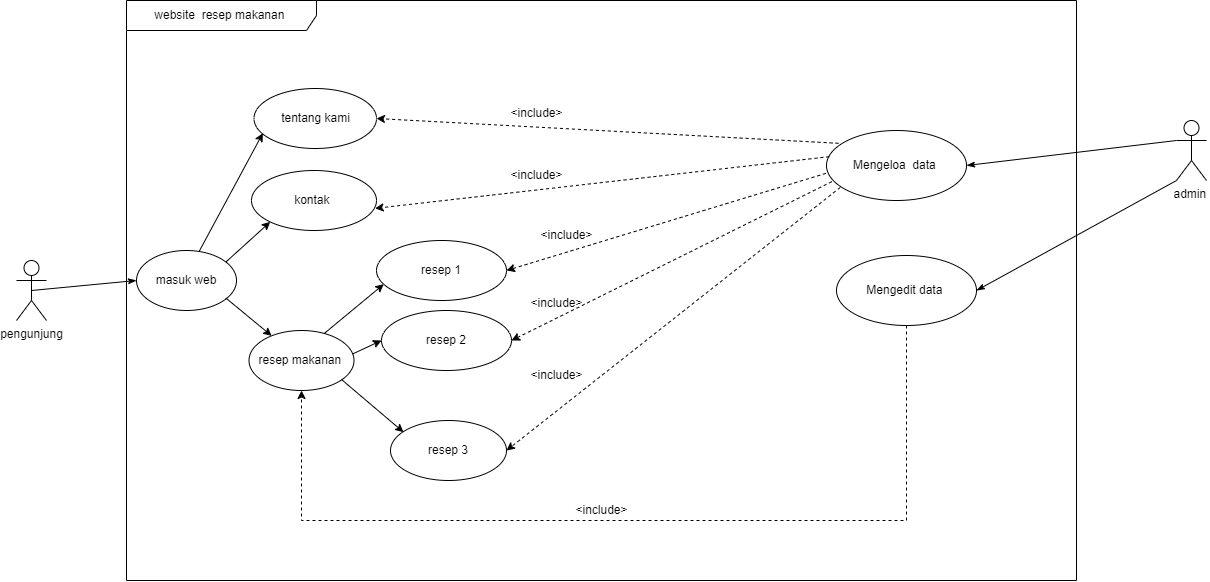

The diagram above was exported from draw.io. Its source (the exported page's mxGraphModel, read from the mxfile embedded in the PNG):
<mxGraphModel dx="2047" dy="726" grid="1" gridSize="10" guides="1" tooltips="1" connect="1" arrows="1" fold="1" page="1" pageScale="1" pageWidth="850" pageHeight="1100" math="0" shadow="0">
  <root>
    <mxCell id="0" />
    <mxCell id="1" parent="0" />
    <mxCell id="fLritGNrm7evXR-4-jxt-12" value="website&amp;nbsp; resep makanan&amp;nbsp;" style="shape=umlFrame;whiteSpace=wrap;html=1;pointerEvents=0;width=190;height=30;" vertex="1" parent="1">
      <mxGeometry x="110" y="50" width="950" height="580" as="geometry" />
    </mxCell>
    <mxCell id="fLritGNrm7evXR-4-jxt-13" value="masuk web" style="ellipse;whiteSpace=wrap;html=1;" vertex="1" parent="1">
      <mxGeometry x="120" y="300" width="100" height="60" as="geometry" />
    </mxCell>
    <mxCell id="fLritGNrm7evXR-4-jxt-14" value="tentang kami" style="ellipse;whiteSpace=wrap;html=1;" vertex="1" parent="1">
      <mxGeometry x="237.5" y="138" width="122.5" height="60" as="geometry" />
    </mxCell>
    <mxCell id="fLritGNrm7evXR-4-jxt-15" value="kontak&amp;nbsp;" style="ellipse;whiteSpace=wrap;html=1;" vertex="1" parent="1">
      <mxGeometry x="235" y="220" width="125" height="60" as="geometry" />
    </mxCell>
    <mxCell id="fLritGNrm7evXR-4-jxt-17" value="resep makanan&amp;nbsp;" style="ellipse;whiteSpace=wrap;html=1;" vertex="1" parent="1">
      <mxGeometry x="232.5" y="380" width="105" height="60" as="geometry" />
    </mxCell>
    <mxCell id="fLritGNrm7evXR-4-jxt-18" value="pengunjung" style="shape=umlActor;verticalLabelPosition=bottom;verticalAlign=top;html=1;outlineConnect=0;" vertex="1" parent="1">
      <mxGeometry y="310" width="30" height="60" as="geometry" />
    </mxCell>
    <mxCell id="fLritGNrm7evXR-4-jxt-22" value="" style="endArrow=classicThin;html=1;rounded=0;entryX=0;entryY=0.5;entryDx=0;entryDy=0;exitX=0.5;exitY=0.5;exitDx=0;exitDy=0;exitPerimeter=0;endFill=1;" edge="1" parent="1" source="fLritGNrm7evXR-4-jxt-18" target="fLritGNrm7evXR-4-jxt-13">
      <mxGeometry width="50" height="50" relative="1" as="geometry">
        <mxPoint x="-40" y="380" as="sourcePoint" />
        <mxPoint x="10" y="330" as="targetPoint" />
      </mxGeometry>
    </mxCell>
    <mxCell id="fLritGNrm7evXR-4-jxt-26" value="admin&amp;nbsp;" style="shape=umlActor;verticalLabelPosition=bottom;verticalAlign=top;html=1;outlineConnect=0;" vertex="1" parent="1">
      <mxGeometry x="1160" y="170" width="30" height="60" as="geometry" />
    </mxCell>
    <mxCell id="fLritGNrm7evXR-4-jxt-31" value="resep 1" style="ellipse;whiteSpace=wrap;html=1;" vertex="1" parent="1">
      <mxGeometry x="360" y="290" width="130" height="60" as="geometry" />
    </mxCell>
    <mxCell id="fLritGNrm7evXR-4-jxt-34" value="resep 2" style="ellipse;whiteSpace=wrap;html=1;" vertex="1" parent="1">
      <mxGeometry x="365" y="360" width="130" height="60" as="geometry" />
    </mxCell>
    <mxCell id="fLritGNrm7evXR-4-jxt-35" value="resep 3" style="ellipse;whiteSpace=wrap;html=1;" vertex="1" parent="1">
      <mxGeometry x="374" y="470" width="116" height="60" as="geometry" />
    </mxCell>
    <mxCell id="fLritGNrm7evXR-4-jxt-71" style="rounded=0;orthogonalLoop=1;jettySize=auto;html=1;exitX=0.098;exitY=0.814;exitDx=0;exitDy=0;dashed=1;entryX=1;entryY=0.5;entryDx=0;entryDy=0;exitPerimeter=0;" edge="1" parent="1" source="fLritGNrm7evXR-4-jxt-38" target="fLritGNrm7evXR-4-jxt-35">
      <mxGeometry relative="1" as="geometry">
        <mxPoint x="590" y="440" as="targetPoint" />
      </mxGeometry>
    </mxCell>
    <mxCell id="fLritGNrm7evXR-4-jxt-38" value="Mengeloa&amp;nbsp; data&amp;nbsp;" style="ellipse;whiteSpace=wrap;html=1;" vertex="1" parent="1">
      <mxGeometry x="810" y="180" width="140" height="70" as="geometry" />
    </mxCell>
    <mxCell id="fLritGNrm7evXR-4-jxt-45" value="&amp;lt;include&amp;gt;" style="text;html=1;align=center;verticalAlign=middle;resizable=0;points=[];autosize=1;strokeColor=none;fillColor=none;" vertex="1" parent="1">
      <mxGeometry x="480" y="148" width="80" height="30" as="geometry" />
    </mxCell>
    <mxCell id="fLritGNrm7evXR-4-jxt-46" value="&amp;lt;include&amp;gt;" style="text;html=1;align=center;verticalAlign=middle;resizable=0;points=[];autosize=1;strokeColor=none;fillColor=none;" vertex="1" parent="1">
      <mxGeometry x="480" y="210" width="80" height="30" as="geometry" />
    </mxCell>
    <mxCell id="fLritGNrm7evXR-4-jxt-47" value="&amp;lt;include&amp;gt;" style="text;html=1;align=center;verticalAlign=middle;resizable=0;points=[];autosize=1;strokeColor=none;fillColor=none;" vertex="1" parent="1">
      <mxGeometry x="510" y="270" width="80" height="30" as="geometry" />
    </mxCell>
    <mxCell id="fLritGNrm7evXR-4-jxt-48" value="&amp;lt;include&amp;gt;" style="text;html=1;align=center;verticalAlign=middle;resizable=0;points=[];autosize=1;strokeColor=none;fillColor=none;" vertex="1" parent="1">
      <mxGeometry x="500" y="338" width="80" height="30" as="geometry" />
    </mxCell>
    <mxCell id="fLritGNrm7evXR-4-jxt-49" value="&amp;lt;include&amp;gt;" style="text;html=1;align=center;verticalAlign=middle;resizable=0;points=[];autosize=1;strokeColor=none;fillColor=none;" vertex="1" parent="1">
      <mxGeometry x="500" y="410" width="80" height="30" as="geometry" />
    </mxCell>
    <mxCell id="fLritGNrm7evXR-4-jxt-54" value="" style="endArrow=classic;html=1;rounded=0;entryX=0.072;entryY=0.746;entryDx=0;entryDy=0;entryPerimeter=0;exitX=0.626;exitY=0.017;exitDx=0;exitDy=0;exitPerimeter=0;" edge="1" parent="1" source="fLritGNrm7evXR-4-jxt-13" target="fLritGNrm7evXR-4-jxt-14">
      <mxGeometry width="50" height="50" relative="1" as="geometry">
        <mxPoint x="160" y="300" as="sourcePoint" />
        <mxPoint x="210" y="250" as="targetPoint" />
      </mxGeometry>
    </mxCell>
    <mxCell id="fLritGNrm7evXR-4-jxt-55" value="" style="endArrow=classic;html=1;rounded=0;entryX=0;entryY=1;entryDx=0;entryDy=0;exitX=0.894;exitY=0.192;exitDx=0;exitDy=0;exitPerimeter=0;" edge="1" parent="1" source="fLritGNrm7evXR-4-jxt-13" target="fLritGNrm7evXR-4-jxt-15">
      <mxGeometry width="50" height="50" relative="1" as="geometry">
        <mxPoint x="210" y="310" as="sourcePoint" />
        <mxPoint x="260" y="260" as="targetPoint" />
      </mxGeometry>
    </mxCell>
    <mxCell id="fLritGNrm7evXR-4-jxt-56" value="" style="endArrow=classic;html=1;rounded=0;exitX=0.894;exitY=0.793;exitDx=0;exitDy=0;exitPerimeter=0;" edge="1" parent="1" source="fLritGNrm7evXR-4-jxt-13" target="fLritGNrm7evXR-4-jxt-17">
      <mxGeometry width="50" height="50" relative="1" as="geometry">
        <mxPoint x="210" y="350" as="sourcePoint" />
        <mxPoint x="260" y="300" as="targetPoint" />
      </mxGeometry>
    </mxCell>
    <mxCell id="fLritGNrm7evXR-4-jxt-58" value="" style="endArrow=classic;html=1;rounded=0;entryX=0.056;entryY=0.728;entryDx=0;entryDy=0;entryPerimeter=0;exitX=0.715;exitY=0.052;exitDx=0;exitDy=0;exitPerimeter=0;" edge="1" parent="1" source="fLritGNrm7evXR-4-jxt-17" target="fLritGNrm7evXR-4-jxt-31">
      <mxGeometry width="50" height="50" relative="1" as="geometry">
        <mxPoint x="310" y="380" as="sourcePoint" />
        <mxPoint x="360" y="330" as="targetPoint" />
      </mxGeometry>
    </mxCell>
    <mxCell id="fLritGNrm7evXR-4-jxt-59" value="" style="endArrow=classic;html=1;rounded=0;entryX=0;entryY=0.5;entryDx=0;entryDy=0;exitX=0.987;exitY=0.391;exitDx=0;exitDy=0;exitPerimeter=0;" edge="1" parent="1" source="fLritGNrm7evXR-4-jxt-17" target="fLritGNrm7evXR-4-jxt-34">
      <mxGeometry width="50" height="50" relative="1" as="geometry">
        <mxPoint x="500" y="380" as="sourcePoint" />
        <mxPoint x="550" y="330" as="targetPoint" />
      </mxGeometry>
    </mxCell>
    <mxCell id="fLritGNrm7evXR-4-jxt-60" value="" style="endArrow=classic;html=1;rounded=0;exitX=0.881;exitY=0.817;exitDx=0;exitDy=0;exitPerimeter=0;entryX=0.112;entryY=0.194;entryDx=0;entryDy=0;entryPerimeter=0;" edge="1" parent="1" source="fLritGNrm7evXR-4-jxt-17" target="fLritGNrm7evXR-4-jxt-35">
      <mxGeometry width="50" height="50" relative="1" as="geometry">
        <mxPoint x="380" y="520" as="sourcePoint" />
        <mxPoint x="430" y="470" as="targetPoint" />
      </mxGeometry>
    </mxCell>
    <mxCell id="fLritGNrm7evXR-4-jxt-61" value="Mengedit data&amp;nbsp;" style="ellipse;whiteSpace=wrap;html=1;" vertex="1" parent="1">
      <mxGeometry x="820" y="305" width="140" height="70" as="geometry" />
    </mxCell>
    <mxCell id="fLritGNrm7evXR-4-jxt-73" style="rounded=0;orthogonalLoop=1;jettySize=auto;html=1;exitX=0.038;exitY=0.731;exitDx=0;exitDy=0;dashed=1;entryX=1;entryY=0.5;entryDx=0;entryDy=0;exitPerimeter=0;" edge="1" parent="1" source="fLritGNrm7evXR-4-jxt-38" target="fLritGNrm7evXR-4-jxt-34">
      <mxGeometry relative="1" as="geometry">
        <mxPoint x="821" y="230" as="sourcePoint" />
        <mxPoint x="480" y="490" as="targetPoint" />
      </mxGeometry>
    </mxCell>
    <mxCell id="fLritGNrm7evXR-4-jxt-74" style="rounded=0;orthogonalLoop=1;jettySize=auto;html=1;exitX=-0.004;exitY=0.612;exitDx=0;exitDy=0;dashed=1;entryX=1;entryY=0.5;entryDx=0;entryDy=0;exitPerimeter=0;" edge="1" parent="1" source="fLritGNrm7evXR-4-jxt-38" target="fLritGNrm7evXR-4-jxt-31">
      <mxGeometry relative="1" as="geometry">
        <mxPoint x="813" y="224" as="sourcePoint" />
        <mxPoint x="490" y="380" as="targetPoint" />
      </mxGeometry>
    </mxCell>
    <mxCell id="fLritGNrm7evXR-4-jxt-75" style="rounded=0;orthogonalLoop=1;jettySize=auto;html=1;exitX=0.02;exitY=0.374;exitDx=0;exitDy=0;dashed=1;entryX=0.989;entryY=0.631;entryDx=0;entryDy=0;exitPerimeter=0;entryPerimeter=0;" edge="1" parent="1" source="fLritGNrm7evXR-4-jxt-38" target="fLritGNrm7evXR-4-jxt-15">
      <mxGeometry relative="1" as="geometry">
        <mxPoint x="810" y="209" as="sourcePoint" />
        <mxPoint x="487" y="305" as="targetPoint" />
      </mxGeometry>
    </mxCell>
    <mxCell id="fLritGNrm7evXR-4-jxt-76" style="rounded=0;orthogonalLoop=1;jettySize=auto;html=1;exitX=0.086;exitY=0.183;exitDx=0;exitDy=0;dashed=1;entryX=1;entryY=0.5;entryDx=0;entryDy=0;exitPerimeter=0;" edge="1" parent="1" source="fLritGNrm7evXR-4-jxt-38" target="fLritGNrm7evXR-4-jxt-14">
      <mxGeometry relative="1" as="geometry">
        <mxPoint x="820" y="198" as="sourcePoint" />
        <mxPoint x="369" y="247" as="targetPoint" />
      </mxGeometry>
    </mxCell>
    <mxCell id="fLritGNrm7evXR-4-jxt-82" style="rounded=0;orthogonalLoop=1;jettySize=auto;html=1;exitX=0.5;exitY=1;exitDx=0;exitDy=0;dashed=1;entryX=0.5;entryY=1;entryDx=0;entryDy=0;" edge="1" parent="1" source="fLritGNrm7evXR-4-jxt-61" target="fLritGNrm7evXR-4-jxt-17">
      <mxGeometry relative="1" as="geometry">
        <mxPoint x="824" y="338" as="sourcePoint" />
        <mxPoint x="490" y="601" as="targetPoint" />
        <Array as="points">
          <mxPoint x="890" y="570" />
          <mxPoint x="285" y="570" />
        </Array>
      </mxGeometry>
    </mxCell>
    <mxCell id="fLritGNrm7evXR-4-jxt-85" value="&amp;lt;include&amp;gt;" style="text;html=1;align=center;verticalAlign=middle;resizable=0;points=[];autosize=1;strokeColor=none;fillColor=none;" vertex="1" parent="1">
      <mxGeometry x="545" y="545" width="80" height="30" as="geometry" />
    </mxCell>
    <mxCell id="fLritGNrm7evXR-4-jxt-95" value="" style="endArrow=classicThin;html=1;rounded=0;endFill=1;exitX=0;exitY=1;exitDx=0;exitDy=0;exitPerimeter=0;" edge="1" parent="1" source="fLritGNrm7evXR-4-jxt-26">
      <mxGeometry width="50" height="50" relative="1" as="geometry">
        <mxPoint x="960" y="329.5" as="sourcePoint" />
        <mxPoint x="960" y="340" as="targetPoint" />
      </mxGeometry>
    </mxCell>
    <mxCell id="fLritGNrm7evXR-4-jxt-96" value="" style="endArrow=classicThin;html=1;rounded=0;endFill=1;exitX=0;exitY=1;exitDx=0;exitDy=0;exitPerimeter=0;entryX=1;entryY=0.5;entryDx=0;entryDy=0;" edge="1" parent="1" target="fLritGNrm7evXR-4-jxt-38">
      <mxGeometry width="50" height="50" relative="1" as="geometry">
        <mxPoint x="1160" y="190" as="sourcePoint" />
        <mxPoint x="960" y="300" as="targetPoint" />
      </mxGeometry>
    </mxCell>
  </root>
</mxGraphModel>